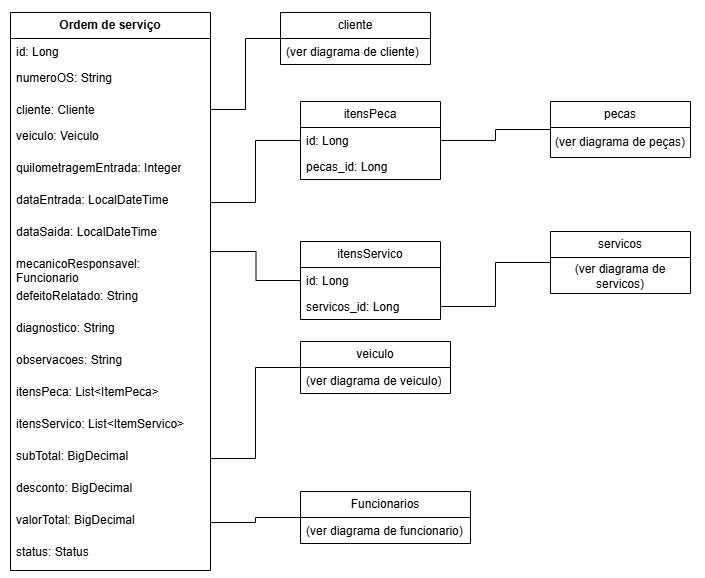

The diagram above was exported from draw.io. Its source (the exported page's mxGraphModel, read from the mxfile embedded in the PNG):
<mxGraphModel dx="1099" dy="473" grid="1" gridSize="10" guides="1" tooltips="1" connect="1" arrows="1" fold="1" page="1" pageScale="1" pageWidth="827" pageHeight="1169" math="0" shadow="0">
  <root>
    <mxCell id="0" />
    <mxCell id="1" parent="0" />
    <mxCell id="fUfP-5SdkJdwFBWpJGWL-6" parent="1" style="swimlane;fontStyle=0;childLayout=stackLayout;horizontal=1;startSize=26;fillColor=none;horizontalStack=0;resizeParent=1;resizeParentMax=0;resizeLast=0;collapsible=1;marginBottom=0;whiteSpace=wrap;html=1;" value="&lt;span style=&quot;font-weight: 700;&quot;&gt;Ordem de serviço&lt;/span&gt;" vertex="1">
      <mxGeometry height="558" width="200" x="100" y="31" as="geometry" />
    </mxCell>
    <mxCell id="fUfP-5SdkJdwFBWpJGWL-7" parent="fUfP-5SdkJdwFBWpJGWL-6" style="text;strokeColor=none;fillColor=none;align=left;verticalAlign=top;spacingLeft=4;spacingRight=4;overflow=hidden;rotatable=0;points=[[0,0.5],[1,0.5]];portConstraint=eastwest;whiteSpace=wrap;html=1;" value="id: Long" vertex="1">
      <mxGeometry height="26" width="200" y="26" as="geometry" />
    </mxCell>
    <mxCell id="fUfP-5SdkJdwFBWpJGWL-21" parent="fUfP-5SdkJdwFBWpJGWL-6" style="text;strokeColor=none;fillColor=none;align=left;verticalAlign=top;spacingLeft=4;spacingRight=4;overflow=hidden;rotatable=0;points=[[0,0.5],[1,0.5]];portConstraint=eastwest;whiteSpace=wrap;html=1;" value="numeroOS: String" vertex="1">
      <mxGeometry height="32" width="200" y="52" as="geometry" />
    </mxCell>
    <mxCell id="fUfP-5SdkJdwFBWpJGWL-8" parent="fUfP-5SdkJdwFBWpJGWL-6" style="text;strokeColor=none;fillColor=none;align=left;verticalAlign=top;spacingLeft=4;spacingRight=4;overflow=hidden;rotatable=0;points=[[0,0.5],[1,0.5]];portConstraint=eastwest;whiteSpace=wrap;html=1;" value="cliente: Cliente" vertex="1">
      <mxGeometry height="26" width="200" y="84" as="geometry" />
    </mxCell>
    <mxCell id="fUfP-5SdkJdwFBWpJGWL-18" parent="fUfP-5SdkJdwFBWpJGWL-6" style="text;strokeColor=none;fillColor=none;align=left;verticalAlign=top;spacingLeft=4;spacingRight=4;overflow=hidden;rotatable=0;points=[[0,0.5],[1,0.5]];portConstraint=eastwest;whiteSpace=wrap;html=1;" value="veiculo: Veiculo" vertex="1">
      <mxGeometry height="32" width="200" y="110" as="geometry" />
    </mxCell>
    <mxCell id="fUfP-5SdkJdwFBWpJGWL-9" parent="fUfP-5SdkJdwFBWpJGWL-6" style="text;strokeColor=none;fillColor=none;align=left;verticalAlign=top;spacingLeft=4;spacingRight=4;overflow=hidden;rotatable=0;points=[[0,0.5],[1,0.5]];portConstraint=eastwest;whiteSpace=wrap;html=1;" value="quilometragemEntrada: Integer" vertex="1">
      <mxGeometry height="32" width="200" y="142" as="geometry" />
    </mxCell>
    <mxCell id="fUfP-5SdkJdwFBWpJGWL-19" parent="fUfP-5SdkJdwFBWpJGWL-6" style="text;strokeColor=none;fillColor=none;align=left;verticalAlign=top;spacingLeft=4;spacingRight=4;overflow=hidden;rotatable=0;points=[[0,0.5],[1,0.5]];portConstraint=eastwest;whiteSpace=wrap;html=1;" value="dataEntrada: LocalDateTime" vertex="1">
      <mxGeometry height="32" width="200" y="174" as="geometry" />
    </mxCell>
    <mxCell id="fUfP-5SdkJdwFBWpJGWL-63" parent="fUfP-5SdkJdwFBWpJGWL-6" style="text;strokeColor=none;fillColor=none;align=left;verticalAlign=top;spacingLeft=4;spacingRight=4;overflow=hidden;rotatable=0;points=[[0,0.5],[1,0.5]];portConstraint=eastwest;whiteSpace=wrap;html=1;" value="dataSaida: LocalDateTime" vertex="1">
      <mxGeometry height="32" width="200" y="206" as="geometry" />
    </mxCell>
    <mxCell id="fUfP-5SdkJdwFBWpJGWL-79" parent="fUfP-5SdkJdwFBWpJGWL-6" style="text;strokeColor=none;fillColor=none;align=left;verticalAlign=top;spacingLeft=4;spacingRight=4;overflow=hidden;rotatable=0;points=[[0,0.5],[1,0.5]];portConstraint=eastwest;whiteSpace=wrap;html=1;" value="mecanicoResponsavel: Funcionario" vertex="1">
      <mxGeometry height="32" width="200" y="238" as="geometry" />
    </mxCell>
    <mxCell id="fUfP-5SdkJdwFBWpJGWL-80" parent="fUfP-5SdkJdwFBWpJGWL-6" style="text;strokeColor=none;fillColor=none;align=left;verticalAlign=top;spacingLeft=4;spacingRight=4;overflow=hidden;rotatable=0;points=[[0,0.5],[1,0.5]];portConstraint=eastwest;whiteSpace=wrap;html=1;" value="defeitoRelatado: String" vertex="1">
      <mxGeometry height="32" width="200" y="270" as="geometry" />
    </mxCell>
    <mxCell id="fUfP-5SdkJdwFBWpJGWL-81" parent="fUfP-5SdkJdwFBWpJGWL-6" style="text;strokeColor=none;fillColor=none;align=left;verticalAlign=top;spacingLeft=4;spacingRight=4;overflow=hidden;rotatable=0;points=[[0,0.5],[1,0.5]];portConstraint=eastwest;whiteSpace=wrap;html=1;" value="diagnostico: String" vertex="1">
      <mxGeometry height="32" width="200" y="302" as="geometry" />
    </mxCell>
    <mxCell id="fUfP-5SdkJdwFBWpJGWL-82" parent="fUfP-5SdkJdwFBWpJGWL-6" style="text;strokeColor=none;fillColor=none;align=left;verticalAlign=top;spacingLeft=4;spacingRight=4;overflow=hidden;rotatable=0;points=[[0,0.5],[1,0.5]];portConstraint=eastwest;whiteSpace=wrap;html=1;" value="observacoes: String" vertex="1">
      <mxGeometry height="32" width="200" y="334" as="geometry" />
    </mxCell>
    <mxCell id="fUfP-5SdkJdwFBWpJGWL-22" parent="fUfP-5SdkJdwFBWpJGWL-6" style="text;strokeColor=none;fillColor=none;align=left;verticalAlign=top;spacingLeft=4;spacingRight=4;overflow=hidden;rotatable=0;points=[[0,0.5],[1,0.5]];portConstraint=eastwest;whiteSpace=wrap;html=1;" value="itensPeca: List&amp;lt;ItemPeca&amp;gt;" vertex="1">
      <mxGeometry height="32" width="200" y="366" as="geometry" />
    </mxCell>
    <mxCell id="fUfP-5SdkJdwFBWpJGWL-20" parent="fUfP-5SdkJdwFBWpJGWL-6" style="text;strokeColor=none;fillColor=none;align=left;verticalAlign=top;spacingLeft=4;spacingRight=4;overflow=hidden;rotatable=0;points=[[0,0.5],[1,0.5]];portConstraint=eastwest;whiteSpace=wrap;html=1;" value="itensServico: List&amp;lt;ItemServico&amp;gt;" vertex="1">
      <mxGeometry height="32" width="200" y="398" as="geometry" />
    </mxCell>
    <mxCell id="fUfP-5SdkJdwFBWpJGWL-23" parent="fUfP-5SdkJdwFBWpJGWL-6" style="text;strokeColor=none;fillColor=none;align=left;verticalAlign=top;spacingLeft=4;spacingRight=4;overflow=hidden;rotatable=0;points=[[0,0.5],[1,0.5]];portConstraint=eastwest;whiteSpace=wrap;html=1;" value="subTotal: BigDecimal" vertex="1">
      <mxGeometry height="32" width="200" y="430" as="geometry" />
    </mxCell>
    <mxCell id="fUfP-5SdkJdwFBWpJGWL-24" parent="fUfP-5SdkJdwFBWpJGWL-6" style="text;strokeColor=none;fillColor=none;align=left;verticalAlign=top;spacingLeft=4;spacingRight=4;overflow=hidden;rotatable=0;points=[[0,0.5],[1,0.5]];portConstraint=eastwest;whiteSpace=wrap;html=1;" value="desconto: BigDecimal" vertex="1">
      <mxGeometry height="32" width="200" y="462" as="geometry" />
    </mxCell>
    <mxCell id="fUfP-5SdkJdwFBWpJGWL-25" parent="fUfP-5SdkJdwFBWpJGWL-6" style="text;strokeColor=none;fillColor=none;align=left;verticalAlign=top;spacingLeft=4;spacingRight=4;overflow=hidden;rotatable=0;points=[[0,0.5],[1,0.5]];portConstraint=eastwest;whiteSpace=wrap;html=1;" value="valorTotal: BigDecimal" vertex="1">
      <mxGeometry height="32" width="200" y="494" as="geometry" />
    </mxCell>
    <mxCell id="fUfP-5SdkJdwFBWpJGWL-64" parent="fUfP-5SdkJdwFBWpJGWL-6" style="text;strokeColor=none;fillColor=none;align=left;verticalAlign=top;spacingLeft=4;spacingRight=4;overflow=hidden;rotatable=0;points=[[0,0.5],[1,0.5]];portConstraint=eastwest;whiteSpace=wrap;html=1;" value="status: Status" vertex="1">
      <mxGeometry height="32" width="200" y="526" as="geometry" />
    </mxCell>
    <mxCell id="fUfP-5SdkJdwFBWpJGWL-60" edge="1" parent="1" source="fUfP-5SdkJdwFBWpJGWL-42" style="edgeStyle=orthogonalEdgeStyle;rounded=0;orthogonalLoop=1;jettySize=auto;html=1;exitX=0;exitY=0.5;exitDx=0;exitDy=0;entryX=1;entryY=0.5;entryDx=0;entryDy=0;endArrow=none;endFill=0;" target="fUfP-5SdkJdwFBWpJGWL-19">
      <mxGeometry relative="1" as="geometry" />
    </mxCell>
    <mxCell id="fUfP-5SdkJdwFBWpJGWL-42" parent="1" style="swimlane;fontStyle=0;childLayout=stackLayout;horizontal=1;startSize=26;fillColor=none;horizontalStack=0;resizeParent=1;resizeParentMax=0;resizeLast=0;collapsible=1;marginBottom=0;whiteSpace=wrap;html=1;" value="itensPeca" vertex="1">
      <mxGeometry height="78" width="140" x="390" y="120" as="geometry" />
    </mxCell>
    <mxCell id="fUfP-5SdkJdwFBWpJGWL-44" parent="fUfP-5SdkJdwFBWpJGWL-42" style="text;strokeColor=none;fillColor=none;align=left;verticalAlign=top;spacingLeft=4;spacingRight=4;overflow=hidden;rotatable=0;points=[[0,0.5],[1,0.5]];portConstraint=eastwest;whiteSpace=wrap;html=1;" value="id: Long" vertex="1">
      <mxGeometry height="26" width="140" y="26" as="geometry" />
    </mxCell>
    <mxCell id="fUfP-5SdkJdwFBWpJGWL-45" parent="fUfP-5SdkJdwFBWpJGWL-42" style="text;strokeColor=none;fillColor=none;align=left;verticalAlign=top;spacingLeft=4;spacingRight=4;overflow=hidden;rotatable=0;points=[[0,0.5],[1,0.5]];portConstraint=eastwest;whiteSpace=wrap;html=1;" value="pecas_id: Long" vertex="1">
      <mxGeometry height="26" width="140" y="52" as="geometry" />
    </mxCell>
    <mxCell id="fUfP-5SdkJdwFBWpJGWL-62" edge="1" parent="1" source="fUfP-5SdkJdwFBWpJGWL-46" style="edgeStyle=orthogonalEdgeStyle;rounded=0;orthogonalLoop=1;jettySize=auto;html=1;exitX=0;exitY=0.5;exitDx=0;exitDy=0;endArrow=none;endFill=0;">
      <mxGeometry relative="1" as="geometry">
        <mxPoint x="300" y="270" as="targetPoint" />
      </mxGeometry>
    </mxCell>
    <mxCell id="fUfP-5SdkJdwFBWpJGWL-46" parent="1" style="swimlane;fontStyle=0;childLayout=stackLayout;horizontal=1;startSize=26;fillColor=none;horizontalStack=0;resizeParent=1;resizeParentMax=0;resizeLast=0;collapsible=1;marginBottom=0;whiteSpace=wrap;html=1;" value="itensServico" vertex="1">
      <mxGeometry height="78" width="140" x="390" y="260" as="geometry" />
    </mxCell>
    <mxCell id="fUfP-5SdkJdwFBWpJGWL-47" parent="fUfP-5SdkJdwFBWpJGWL-46" style="text;strokeColor=none;fillColor=none;align=left;verticalAlign=top;spacingLeft=4;spacingRight=4;overflow=hidden;rotatable=0;points=[[0,0.5],[1,0.5]];portConstraint=eastwest;whiteSpace=wrap;html=1;" value="id: Long" vertex="1">
      <mxGeometry height="26" width="140" y="26" as="geometry" />
    </mxCell>
    <mxCell id="fUfP-5SdkJdwFBWpJGWL-48" parent="fUfP-5SdkJdwFBWpJGWL-46" style="text;strokeColor=none;fillColor=none;align=left;verticalAlign=top;spacingLeft=4;spacingRight=4;overflow=hidden;rotatable=0;points=[[0,0.5],[1,0.5]];portConstraint=eastwest;whiteSpace=wrap;html=1;" value="servicos_id: Long&lt;div&gt;&lt;br&gt;&lt;/div&gt;" vertex="1">
      <mxGeometry height="26" width="140" y="52" as="geometry" />
    </mxCell>
    <mxCell id="fUfP-5SdkJdwFBWpJGWL-58" edge="1" parent="1" source="fUfP-5SdkJdwFBWpJGWL-50" style="edgeStyle=orthogonalEdgeStyle;rounded=0;orthogonalLoop=1;jettySize=auto;html=1;exitX=0;exitY=0.5;exitDx=0;exitDy=0;entryX=1;entryY=0.5;entryDx=0;entryDy=0;endArrow=none;endFill=0;" target="fUfP-5SdkJdwFBWpJGWL-42">
      <mxGeometry relative="1" as="geometry" />
    </mxCell>
    <mxCell id="fUfP-5SdkJdwFBWpJGWL-50" parent="1" style="swimlane;fontStyle=0;childLayout=stackLayout;horizontal=1;startSize=26;fillColor=none;horizontalStack=0;resizeParent=1;resizeParentMax=0;resizeLast=0;collapsible=1;marginBottom=0;whiteSpace=wrap;html=1;" value="pecas" vertex="1">
      <mxGeometry height="56" width="140" x="640" y="120" as="geometry" />
    </mxCell>
    <mxCell id="fUfP-5SdkJdwFBWpJGWL-65" parent="fUfP-5SdkJdwFBWpJGWL-50" style="text;html=1;whiteSpace=wrap;strokeColor=none;fillColor=none;align=center;verticalAlign=middle;rounded=0;" value="(ver diagrama de peças)" vertex="1">
      <mxGeometry height="30" width="140" y="26" as="geometry" />
    </mxCell>
    <mxCell id="fUfP-5SdkJdwFBWpJGWL-59" edge="1" parent="1" source="fUfP-5SdkJdwFBWpJGWL-54" style="edgeStyle=orthogonalEdgeStyle;rounded=0;orthogonalLoop=1;jettySize=auto;html=1;exitX=0;exitY=0.5;exitDx=0;exitDy=0;entryX=1;entryY=0.5;entryDx=0;entryDy=0;endArrow=none;endFill=0;" target="fUfP-5SdkJdwFBWpJGWL-48">
      <mxGeometry relative="1" as="geometry" />
    </mxCell>
    <mxCell id="fUfP-5SdkJdwFBWpJGWL-54" parent="1" style="swimlane;fontStyle=0;childLayout=stackLayout;horizontal=1;startSize=26;fillColor=none;horizontalStack=0;resizeParent=1;resizeParentMax=0;resizeLast=0;collapsible=1;marginBottom=0;whiteSpace=wrap;html=1;" value="servicos" vertex="1">
      <mxGeometry height="62" width="140" x="640" y="250" as="geometry" />
    </mxCell>
    <mxCell id="fUfP-5SdkJdwFBWpJGWL-66" parent="1" style="text;html=1;whiteSpace=wrap;strokeColor=none;fillColor=none;align=center;verticalAlign=middle;rounded=0;" value="(ver diagrama de servicos)" vertex="1">
      <mxGeometry height="30" width="140" x="640" y="280" as="geometry" />
    </mxCell>
    <mxCell id="fUfP-5SdkJdwFBWpJGWL-77" edge="1" parent="1" source="fUfP-5SdkJdwFBWpJGWL-67" style="edgeStyle=orthogonalEdgeStyle;rounded=0;orthogonalLoop=1;jettySize=auto;html=1;exitX=0;exitY=0.5;exitDx=0;exitDy=0;entryX=1;entryY=0.5;entryDx=0;entryDy=0;endArrow=none;endFill=0;" target="fUfP-5SdkJdwFBWpJGWL-8">
      <mxGeometry relative="1" as="geometry" />
    </mxCell>
    <mxCell id="fUfP-5SdkJdwFBWpJGWL-67" parent="1" style="swimlane;fontStyle=0;childLayout=stackLayout;horizontal=1;startSize=26;fillColor=none;horizontalStack=0;resizeParent=1;resizeParentMax=0;resizeLast=0;collapsible=1;marginBottom=0;whiteSpace=wrap;html=1;" value="cliente" vertex="1">
      <mxGeometry height="52" width="150" x="370" y="31" as="geometry" />
    </mxCell>
    <mxCell id="fUfP-5SdkJdwFBWpJGWL-68" parent="fUfP-5SdkJdwFBWpJGWL-67" style="text;strokeColor=none;fillColor=none;align=left;verticalAlign=top;spacingLeft=4;spacingRight=4;overflow=hidden;rotatable=0;points=[[0,0.5],[1,0.5]];portConstraint=eastwest;whiteSpace=wrap;html=1;" value="(ver diagrama de cliente)" vertex="1">
      <mxGeometry height="26" width="150" y="26" as="geometry" />
    </mxCell>
    <mxCell id="fUfP-5SdkJdwFBWpJGWL-78" edge="1" parent="1" source="fUfP-5SdkJdwFBWpJGWL-71" style="edgeStyle=orthogonalEdgeStyle;rounded=0;orthogonalLoop=1;jettySize=auto;html=1;exitX=0;exitY=0.5;exitDx=0;exitDy=0;entryX=1;entryY=0.5;entryDx=0;entryDy=0;endArrow=none;endFill=0;" target="fUfP-5SdkJdwFBWpJGWL-23">
      <mxGeometry relative="1" as="geometry" />
    </mxCell>
    <mxCell id="fUfP-5SdkJdwFBWpJGWL-71" parent="1" style="swimlane;fontStyle=0;childLayout=stackLayout;horizontal=1;startSize=26;fillColor=none;horizontalStack=0;resizeParent=1;resizeParentMax=0;resizeLast=0;collapsible=1;marginBottom=0;whiteSpace=wrap;html=1;" value="veiculo" vertex="1">
      <mxGeometry height="52" width="150" x="390" y="360" as="geometry" />
    </mxCell>
    <mxCell id="fUfP-5SdkJdwFBWpJGWL-72" parent="fUfP-5SdkJdwFBWpJGWL-71" style="text;strokeColor=none;fillColor=none;align=left;verticalAlign=top;spacingLeft=4;spacingRight=4;overflow=hidden;rotatable=0;points=[[0,0.5],[1,0.5]];portConstraint=eastwest;whiteSpace=wrap;html=1;" value="(ver diagrama de veiculo)" vertex="1">
      <mxGeometry height="26" width="150" y="26" as="geometry" />
    </mxCell>
    <mxCell id="fUfP-5SdkJdwFBWpJGWL-85" edge="1" parent="1" source="fUfP-5SdkJdwFBWpJGWL-83" style="edgeStyle=orthogonalEdgeStyle;rounded=0;orthogonalLoop=1;jettySize=auto;html=1;exitX=0;exitY=0.5;exitDx=0;exitDy=0;entryX=1;entryY=0.5;entryDx=0;entryDy=0;endArrow=none;endFill=0;" target="fUfP-5SdkJdwFBWpJGWL-25">
      <mxGeometry relative="1" as="geometry" />
    </mxCell>
    <mxCell id="fUfP-5SdkJdwFBWpJGWL-83" parent="1" style="swimlane;fontStyle=0;childLayout=stackLayout;horizontal=1;startSize=26;fillColor=none;horizontalStack=0;resizeParent=1;resizeParentMax=0;resizeLast=0;collapsible=1;marginBottom=0;whiteSpace=wrap;html=1;" value="Funcionarios" vertex="1">
      <mxGeometry height="52" width="170" x="390" y="510" as="geometry" />
    </mxCell>
    <mxCell id="fUfP-5SdkJdwFBWpJGWL-84" parent="fUfP-5SdkJdwFBWpJGWL-83" style="text;strokeColor=none;fillColor=none;align=left;verticalAlign=top;spacingLeft=4;spacingRight=4;overflow=hidden;rotatable=0;points=[[0,0.5],[1,0.5]];portConstraint=eastwest;whiteSpace=wrap;html=1;" value="(ver diagrama de funcionario)" vertex="1">
      <mxGeometry height="26" width="170" y="26" as="geometry" />
    </mxCell>
  </root>
</mxGraphModel>